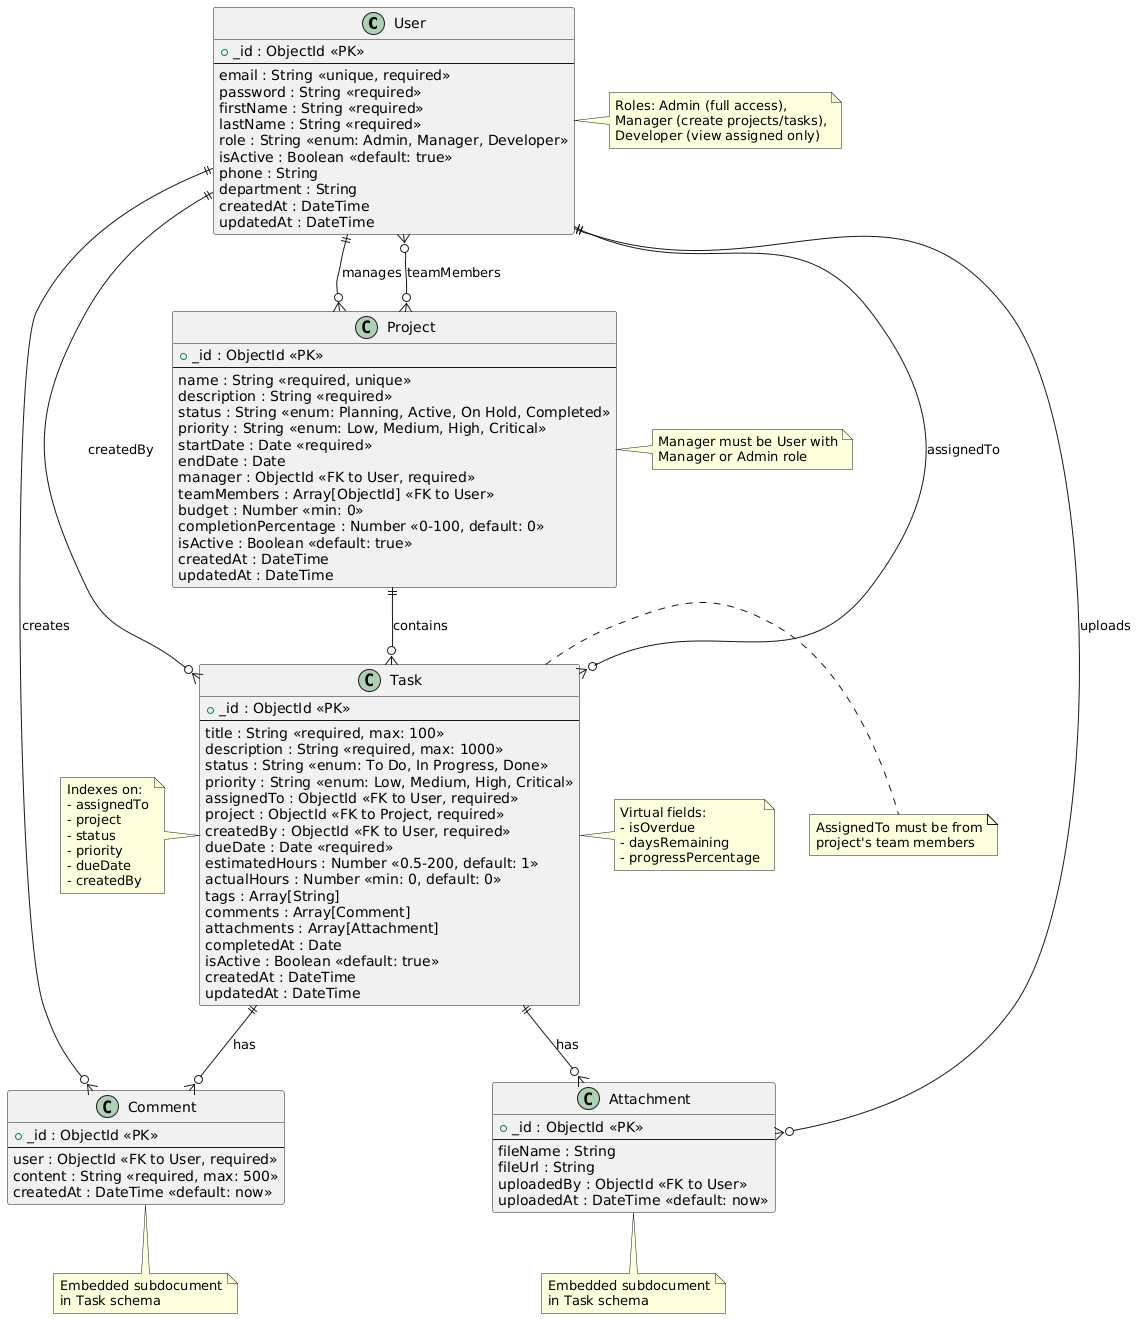

The diagram above was rendered by PlantUML. Its source (embedded in the PNG):
@startuml
!define ENTITY class
!define RELATION diamond

' Define entities with their attributes
ENTITY User {
  + _id : ObjectId <<PK>>
  --
  email : String <<unique, required>>
  password : String <<required>>
  firstName : String <<required>>
  lastName : String <<required>>
  role : String <<enum: Admin, Manager, Developer>>
  isActive : Boolean <<default: true>>
  phone : String
  department : String
  createdAt : DateTime
  updatedAt : DateTime
}

ENTITY Project {
  + _id : ObjectId <<PK>>
  --
  name : String <<required, unique>>
  description : String <<required>>
  status : String <<enum: Planning, Active, On Hold, Completed>>
  priority : String <<enum: Low, Medium, High, Critical>>
  startDate : Date <<required>>
  endDate : Date
  manager : ObjectId <<FK to User, required>>
  teamMembers : Array[ObjectId] <<FK to User>>
  budget : Number <<min: 0>>
  completionPercentage : Number <<0-100, default: 0>>
  isActive : Boolean <<default: true>>
  createdAt : DateTime
  updatedAt : DateTime
}

ENTITY Task {
  + _id : ObjectId <<PK>>
  --
  title : String <<required, max: 100>>
  description : String <<required, max: 1000>>
  status : String <<enum: To Do, In Progress, Done>>
  priority : String <<enum: Low, Medium, High, Critical>>
  assignedTo : ObjectId <<FK to User, required>>
  project : ObjectId <<FK to Project, required>>
  createdBy : ObjectId <<FK to User, required>>
  dueDate : Date <<required>>
  estimatedHours : Number <<0.5-200, default: 1>>
  actualHours : Number <<min: 0, default: 0>>
  tags : Array[String]
  comments : Array[Comment]
  attachments : Array[Attachment]
  completedAt : Date
  isActive : Boolean <<default: true>>
  createdAt : DateTime
  updatedAt : DateTime
}

ENTITY Comment {
  + _id : ObjectId <<PK>>
  --
  user : ObjectId <<FK to User, required>>
  content : String <<required, max: 500>>
  createdAt : DateTime <<default: now>>
}

ENTITY Attachment {
  + _id : ObjectId <<PK>>
  --
  fileName : String
  fileUrl : String
  uploadedBy : ObjectId <<FK to User>>
  uploadedAt : DateTime <<default: now>>
}

' Define relationships
User ||--o{ Project : "manages"
User }o--o{ Project : "teamMembers"
User ||--o{ Task : "assignedTo"
User ||--o{ Task : "createdBy"
User ||--o{ Comment : "creates"
User ||--o{ Attachment : "uploads"

Project ||--o{ Task : "contains"

Task ||--o{ Comment : "has"
Task ||--o{ Attachment : "has"

' Notes about relationships
note right of User : Roles: Admin (full access),\nManager (create projects/tasks),\nDeveloper (view assigned only)

note right of Project : Manager must be User with\nManager or Admin role

note right of Task : AssignedTo must be from\nproject's team members

note bottom of Comment : Embedded subdocument\nin Task schema

note bottom of Attachment : Embedded subdocument\nin Task schema

' Indexes for performance
note left of Task : Indexes on:\n- assignedTo\n- project\n- status\n- priority\n- dueDate\n- createdBy

' Virtual fields
note right of Task : Virtual fields:\n- isOverdue\n- daysRemaining\n- progressPercentage
@enduml